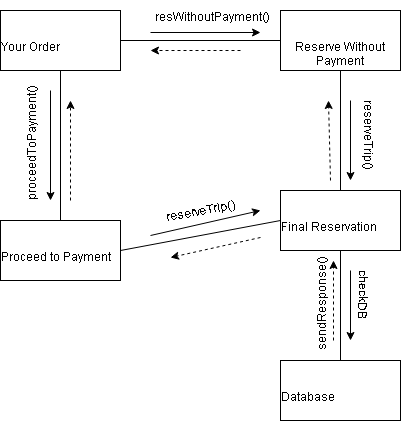

The diagram above was exported from draw.io. Its source (the exported page's mxGraphModel, read from the mxfile embedded in the PNG):
<mxGraphModel dx="786" dy="491" grid="1" gridSize="10" guides="1" tooltips="1" connect="1" arrows="1" fold="1" page="1" pageScale="1" pageWidth="850" pageHeight="1100" math="0" shadow="0">
  <root>
    <mxCell id="0" />
    <mxCell id="1" parent="0" />
    <mxCell id="zKfYW3PxnfAwzy8iniOL-1" value="Database" style="rounded=0;whiteSpace=wrap;html=1;" vertex="1" parent="1">
      <mxGeometry x="400" y="430" width="120" height="60" as="geometry" />
    </mxCell>
    <mxCell id="zKfYW3PxnfAwzy8iniOL-2" value="Final Reservation" style="rounded=0;whiteSpace=wrap;html=1;" vertex="1" parent="1">
      <mxGeometry x="400" y="260" width="120" height="60" as="geometry" />
    </mxCell>
    <mxCell id="zKfYW3PxnfAwzy8iniOL-3" value="Proceed to Payment" style="rounded=0;whiteSpace=wrap;html=1;" vertex="1" parent="1">
      <mxGeometry x="120" y="290" width="120" height="60" as="geometry" />
    </mxCell>
    <mxCell id="zKfYW3PxnfAwzy8iniOL-4" value="Reserve Without Payment" style="rounded=0;whiteSpace=wrap;html=1;" vertex="1" parent="1">
      <mxGeometry x="400" y="80" width="120" height="60" as="geometry" />
    </mxCell>
    <mxCell id="zKfYW3PxnfAwzy8iniOL-5" value="Your Order" style="rounded=0;whiteSpace=wrap;html=1;" vertex="1" parent="1">
      <mxGeometry x="120" y="80" width="120" height="60" as="geometry" />
    </mxCell>
    <mxCell id="zKfYW3PxnfAwzy8iniOL-6" value="" style="endArrow=none;html=1;entryX=0.5;entryY=1;entryDx=0;entryDy=0;exitX=0.5;exitY=0;exitDx=0;exitDy=0;" edge="1" parent="1" source="zKfYW3PxnfAwzy8iniOL-1" target="zKfYW3PxnfAwzy8iniOL-2">
      <mxGeometry width="50" height="50" relative="1" as="geometry">
        <mxPoint x="460" y="360" as="sourcePoint" />
        <mxPoint x="510" y="310" as="targetPoint" />
      </mxGeometry>
    </mxCell>
    <mxCell id="zKfYW3PxnfAwzy8iniOL-7" value="" style="endArrow=none;html=1;entryX=0;entryY=0.5;entryDx=0;entryDy=0;exitX=1;exitY=0.5;exitDx=0;exitDy=0;" edge="1" parent="1" source="zKfYW3PxnfAwzy8iniOL-3" target="zKfYW3PxnfAwzy8iniOL-2">
      <mxGeometry width="50" height="50" relative="1" as="geometry">
        <mxPoint x="290" y="290" as="sourcePoint" />
        <mxPoint x="340" y="240" as="targetPoint" />
      </mxGeometry>
    </mxCell>
    <mxCell id="zKfYW3PxnfAwzy8iniOL-8" value="" style="endArrow=none;html=1;entryX=0.5;entryY=1;entryDx=0;entryDy=0;exitX=0.5;exitY=0;exitDx=0;exitDy=0;" edge="1" parent="1" source="zKfYW3PxnfAwzy8iniOL-2" target="zKfYW3PxnfAwzy8iniOL-4">
      <mxGeometry width="50" height="50" relative="1" as="geometry">
        <mxPoint x="430" y="230" as="sourcePoint" />
        <mxPoint x="480" y="180" as="targetPoint" />
      </mxGeometry>
    </mxCell>
    <mxCell id="zKfYW3PxnfAwzy8iniOL-9" value="" style="endArrow=none;html=1;exitX=1;exitY=0.5;exitDx=0;exitDy=0;" edge="1" parent="1" source="zKfYW3PxnfAwzy8iniOL-5" target="zKfYW3PxnfAwzy8iniOL-4">
      <mxGeometry width="50" height="50" relative="1" as="geometry">
        <mxPoint x="300" y="150" as="sourcePoint" />
        <mxPoint x="350" y="100" as="targetPoint" />
      </mxGeometry>
    </mxCell>
    <mxCell id="zKfYW3PxnfAwzy8iniOL-10" value="" style="endArrow=none;html=1;exitX=0.5;exitY=0;exitDx=0;exitDy=0;entryX=0.5;entryY=1;entryDx=0;entryDy=0;" edge="1" parent="1" source="zKfYW3PxnfAwzy8iniOL-3" target="zKfYW3PxnfAwzy8iniOL-5">
      <mxGeometry width="50" height="50" relative="1" as="geometry">
        <mxPoint x="190" y="220" as="sourcePoint" />
        <mxPoint x="190" y="190" as="targetPoint" />
        <Array as="points" />
      </mxGeometry>
    </mxCell>
    <mxCell id="zKfYW3PxnfAwzy8iniOL-11" value="resWithoutPayment()" style="text;html=1;align=center;verticalAlign=middle;resizable=0;points=[];autosize=1;" vertex="1" parent="1">
      <mxGeometry x="210" y="70" width="130" height="20" as="geometry" />
    </mxCell>
    <mxCell id="zKfYW3PxnfAwzy8iniOL-12" value="proceedToPayment()" style="text;html=1;align=center;verticalAlign=middle;resizable=0;points=[];autosize=1;rotation=270;" vertex="1" parent="1">
      <mxGeometry x="80" y="260" width="130" height="20" as="geometry" />
    </mxCell>
    <mxCell id="zKfYW3PxnfAwzy8iniOL-13" value="reserveTrip()" style="text;html=1;align=center;verticalAlign=middle;resizable=0;points=[];autosize=1;rotation=90;" vertex="1" parent="1">
      <mxGeometry x="450" y="160" width="90" height="20" as="geometry" />
    </mxCell>
    <mxCell id="zKfYW3PxnfAwzy8iniOL-14" value="&lt;span style=&quot;line-height: 14.4px&quot;&gt;reserveTrip()&lt;/span&gt;" style="text;html=1;align=center;verticalAlign=middle;resizable=0;points=[];autosize=1;rotation=-10;" vertex="1" parent="1">
      <mxGeometry x="240" y="270" width="90" height="20" as="geometry" />
    </mxCell>
    <mxCell id="zKfYW3PxnfAwzy8iniOL-15" value="checkDB" style="text;html=1;align=center;verticalAlign=middle;resizable=0;points=[];autosize=1;rotation=91;" vertex="1" parent="1">
      <mxGeometry x="460" y="330" width="60" height="20" as="geometry" />
    </mxCell>
    <mxCell id="zKfYW3PxnfAwzy8iniOL-16" value="sendResponse()" style="text;html=1;align=center;verticalAlign=middle;resizable=0;points=[];autosize=1;rotation=-90;" vertex="1" parent="1">
      <mxGeometry x="380" y="410" width="110" height="20" as="geometry" />
    </mxCell>
    <mxCell id="zKfYW3PxnfAwzy8iniOL-17" value="" style="endArrow=classic;html=1;" edge="1" parent="1">
      <mxGeometry width="50" height="50" relative="1" as="geometry">
        <mxPoint x="470" y="340" as="sourcePoint" />
        <mxPoint x="470" y="410" as="targetPoint" />
      </mxGeometry>
    </mxCell>
    <mxCell id="zKfYW3PxnfAwzy8iniOL-18" value="" style="endArrow=classic;html=1;" edge="1" parent="1">
      <mxGeometry width="50" height="50" relative="1" as="geometry">
        <mxPoint x="270" y="305" as="sourcePoint" />
        <mxPoint x="380" y="280" as="targetPoint" />
      </mxGeometry>
    </mxCell>
    <mxCell id="zKfYW3PxnfAwzy8iniOL-19" value="" style="endArrow=classic;html=1;" edge="1" parent="1">
      <mxGeometry width="50" height="50" relative="1" as="geometry">
        <mxPoint x="470" y="170" as="sourcePoint" />
        <mxPoint x="470" y="250" as="targetPoint" />
      </mxGeometry>
    </mxCell>
    <mxCell id="zKfYW3PxnfAwzy8iniOL-20" value="" style="endArrow=classic;html=1;" edge="1" parent="1">
      <mxGeometry width="50" height="50" relative="1" as="geometry">
        <mxPoint x="270" y="102" as="sourcePoint" />
        <mxPoint x="380" y="102" as="targetPoint" />
      </mxGeometry>
    </mxCell>
    <mxCell id="zKfYW3PxnfAwzy8iniOL-21" value="" style="endArrow=classic;html=1;" edge="1" parent="1">
      <mxGeometry width="50" height="50" relative="1" as="geometry">
        <mxPoint x="170" y="160" as="sourcePoint" />
        <mxPoint x="170" y="270" as="targetPoint" />
      </mxGeometry>
    </mxCell>
    <mxCell id="zKfYW3PxnfAwzy8iniOL-27" value="" style="endArrow=classic;html=1;dashed=1;" edge="1" parent="1">
      <mxGeometry width="50" height="50" relative="1" as="geometry">
        <mxPoint x="190" y="270" as="sourcePoint" />
        <mxPoint x="190" y="170" as="targetPoint" />
      </mxGeometry>
    </mxCell>
    <mxCell id="zKfYW3PxnfAwzy8iniOL-28" value="" style="endArrow=classic;html=1;dashed=1;" edge="1" parent="1">
      <mxGeometry width="50" height="50" relative="1" as="geometry">
        <mxPoint x="453" y="410" as="sourcePoint" />
        <mxPoint x="453" y="330" as="targetPoint" />
      </mxGeometry>
    </mxCell>
    <mxCell id="zKfYW3PxnfAwzy8iniOL-29" value="" style="endArrow=classic;html=1;dashed=1;" edge="1" parent="1">
      <mxGeometry width="50" height="50" relative="1" as="geometry">
        <mxPoint x="380" y="307" as="sourcePoint" />
        <mxPoint x="290" y="327" as="targetPoint" />
      </mxGeometry>
    </mxCell>
    <mxCell id="zKfYW3PxnfAwzy8iniOL-30" value="" style="endArrow=classic;html=1;dashed=1;" edge="1" parent="1">
      <mxGeometry width="50" height="50" relative="1" as="geometry">
        <mxPoint x="450" y="250" as="sourcePoint" />
        <mxPoint x="448" y="170" as="targetPoint" />
      </mxGeometry>
    </mxCell>
    <mxCell id="zKfYW3PxnfAwzy8iniOL-31" value="" style="endArrow=classic;html=1;dashed=1;" edge="1" parent="1">
      <mxGeometry width="50" height="50" relative="1" as="geometry">
        <mxPoint x="360" y="120" as="sourcePoint" />
        <mxPoint x="270" y="120" as="targetPoint" />
      </mxGeometry>
    </mxCell>
  </root>
</mxGraphModel>